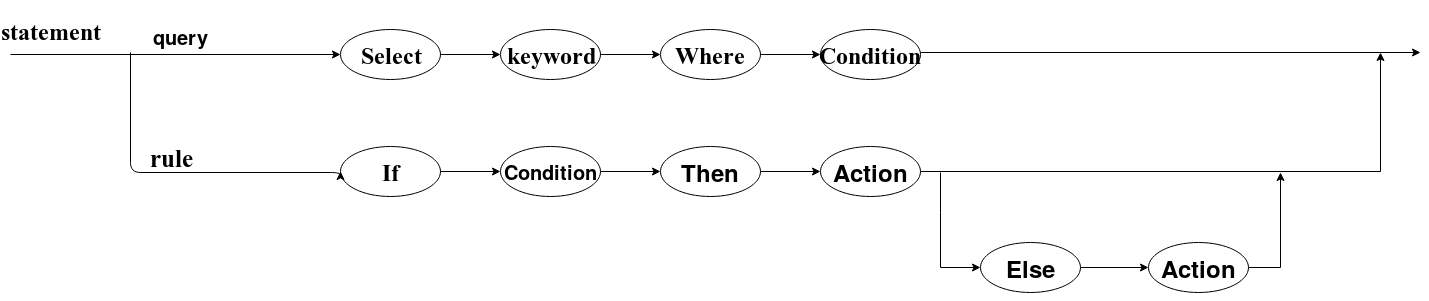

The diagram above was exported from draw.io. Its source (the exported page's mxGraphModel, read from the mxfile embedded in the PNG):
<mxGraphModel dx="1690" dy="474" grid="1" gridSize="10" guides="1" tooltips="1" connect="1" arrows="1" fold="1" page="1" pageScale="1" pageWidth="850" pageHeight="1100" math="0" shadow="0">
  <root>
    <mxCell id="0" />
    <mxCell id="1" parent="0" />
    <mxCell id="tNfmJiWzU3r9c1m3Vbew-1" value="&lt;h1&gt;&lt;font face=&quot;Times New Roman&quot;&gt;Select&lt;/font&gt;&lt;/h1&gt;" style="ellipse;whiteSpace=wrap;html=1;" parent="1" vertex="1">
      <mxGeometry x="190" y="57" width="100" height="50" as="geometry" />
    </mxCell>
    <mxCell id="tNfmJiWzU3r9c1m3Vbew-3" value="&lt;h1&gt;&lt;font face=&quot;Times New Roman&quot;&gt;keyword&lt;/font&gt;&lt;/h1&gt;" style="ellipse;whiteSpace=wrap;html=1;" parent="1" vertex="1">
      <mxGeometry x="350" y="57" width="100" height="50" as="geometry" />
    </mxCell>
    <mxCell id="tNfmJiWzU3r9c1m3Vbew-4" value="&lt;h1&gt;&lt;font face=&quot;Times New Roman&quot;&gt;Where&lt;/font&gt;&lt;br&gt;&lt;/h1&gt;" style="ellipse;whiteSpace=wrap;html=1;" parent="1" vertex="1">
      <mxGeometry x="510" y="57" width="100" height="50" as="geometry" />
    </mxCell>
    <mxCell id="tNfmJiWzU3r9c1m3Vbew-5" value="&lt;h1&gt;&lt;font face=&quot;Times New Roman&quot;&gt;Condition&lt;/font&gt;&lt;br&gt;&lt;/h1&gt;" style="ellipse;whiteSpace=wrap;html=1;" parent="1" vertex="1">
      <mxGeometry x="670" y="57" width="100" height="50" as="geometry" />
    </mxCell>
    <mxCell id="tNfmJiWzU3r9c1m3Vbew-6" value="" style="endArrow=classic;html=1;exitX=1;exitY=0.5;exitDx=0;exitDy=0;entryX=0;entryY=0.5;entryDx=0;entryDy=0;" parent="1" source="tNfmJiWzU3r9c1m3Vbew-1" target="tNfmJiWzU3r9c1m3Vbew-3" edge="1">
      <mxGeometry width="50" height="50" relative="1" as="geometry">
        <mxPoint x="290" y="180" as="sourcePoint" />
        <mxPoint x="340" y="130" as="targetPoint" />
      </mxGeometry>
    </mxCell>
    <mxCell id="tNfmJiWzU3r9c1m3Vbew-7" value="" style="endArrow=classic;html=1;exitX=1;exitY=0.5;exitDx=0;exitDy=0;entryX=0;entryY=0.5;entryDx=0;entryDy=0;" parent="1" source="tNfmJiWzU3r9c1m3Vbew-3" target="tNfmJiWzU3r9c1m3Vbew-4" edge="1">
      <mxGeometry width="50" height="50" relative="1" as="geometry">
        <mxPoint x="300" y="92" as="sourcePoint" />
        <mxPoint x="360" y="92" as="targetPoint" />
      </mxGeometry>
    </mxCell>
    <mxCell id="tNfmJiWzU3r9c1m3Vbew-8" value="" style="endArrow=classic;html=1;exitX=1;exitY=0.5;exitDx=0;exitDy=0;entryX=0;entryY=0.5;entryDx=0;entryDy=0;" parent="1" source="tNfmJiWzU3r9c1m3Vbew-4" target="tNfmJiWzU3r9c1m3Vbew-5" edge="1">
      <mxGeometry width="50" height="50" relative="1" as="geometry">
        <mxPoint x="310" y="102" as="sourcePoint" />
        <mxPoint x="370" y="102" as="targetPoint" />
      </mxGeometry>
    </mxCell>
    <mxCell id="tNfmJiWzU3r9c1m3Vbew-9" value="" style="endArrow=classic;html=1;entryX=0;entryY=0.5;entryDx=0;entryDy=0;" parent="1" target="tNfmJiWzU3r9c1m3Vbew-1" edge="1">
      <mxGeometry width="50" height="50" relative="1" as="geometry">
        <mxPoint x="-140" y="82" as="sourcePoint" />
        <mxPoint x="380" y="112" as="targetPoint" />
      </mxGeometry>
    </mxCell>
    <mxCell id="tNfmJiWzU3r9c1m3Vbew-10" value="" style="endArrow=classic;html=1;" parent="1" edge="1">
      <mxGeometry width="50" height="50" relative="1" as="geometry">
        <mxPoint x="770" y="80" as="sourcePoint" />
        <mxPoint x="1270" y="80" as="targetPoint" />
      </mxGeometry>
    </mxCell>
    <mxCell id="tNfmJiWzU3r9c1m3Vbew-13" value="&lt;h1&gt;&lt;font face=&quot;Times New Roman&quot;&gt;If&lt;/font&gt;&lt;br&gt;&lt;/h1&gt;" style="ellipse;whiteSpace=wrap;html=1;" parent="1" vertex="1">
      <mxGeometry x="190" y="174" width="100" height="50" as="geometry" />
    </mxCell>
    <mxCell id="tNfmJiWzU3r9c1m3Vbew-14" value="" style="endArrow=classic;html=1;exitX=1;exitY=0.5;exitDx=0;exitDy=0;entryX=0;entryY=0.5;entryDx=0;entryDy=0;" parent="1" source="tNfmJiWzU3r9c1m3Vbew-13" target="tNfmJiWzU3r9c1m3Vbew-15" edge="1">
      <mxGeometry width="50" height="50" relative="1" as="geometry">
        <mxPoint x="300" y="92" as="sourcePoint" />
        <mxPoint x="360" y="92" as="targetPoint" />
      </mxGeometry>
    </mxCell>
    <mxCell id="tNfmJiWzU3r9c1m3Vbew-17" value="" style="edgeStyle=orthogonalEdgeStyle;rounded=0;orthogonalLoop=1;jettySize=auto;html=1;" parent="1" source="tNfmJiWzU3r9c1m3Vbew-15" target="tNfmJiWzU3r9c1m3Vbew-16" edge="1">
      <mxGeometry relative="1" as="geometry" />
    </mxCell>
    <mxCell id="tNfmJiWzU3r9c1m3Vbew-15" value="&lt;h1 style=&quot;font-size: 20px&quot;&gt;&lt;font style=&quot;font-size: 20px&quot;&gt;Condition&lt;br&gt;&lt;/font&gt;&lt;/h1&gt;" style="ellipse;whiteSpace=wrap;html=1;" parent="1" vertex="1">
      <mxGeometry x="350" y="174" width="100" height="50" as="geometry" />
    </mxCell>
    <mxCell id="tNfmJiWzU3r9c1m3Vbew-19" style="edgeStyle=orthogonalEdgeStyle;rounded=0;orthogonalLoop=1;jettySize=auto;html=1;exitX=1;exitY=0.5;exitDx=0;exitDy=0;entryX=0;entryY=0.5;entryDx=0;entryDy=0;" parent="1" source="tNfmJiWzU3r9c1m3Vbew-16" target="tNfmJiWzU3r9c1m3Vbew-18" edge="1">
      <mxGeometry relative="1" as="geometry" />
    </mxCell>
    <mxCell id="tNfmJiWzU3r9c1m3Vbew-16" value="&lt;h1 style=&quot;font-size: 24px&quot;&gt;&lt;font style=&quot;font-size: 24px&quot;&gt;Then&lt;br&gt;&lt;/font&gt;&lt;/h1&gt;" style="ellipse;whiteSpace=wrap;html=1;" parent="1" vertex="1">
      <mxGeometry x="510" y="174" width="100" height="50" as="geometry" />
    </mxCell>
    <mxCell id="tNfmJiWzU3r9c1m3Vbew-26" style="rounded=0;orthogonalLoop=1;jettySize=auto;elbow=vertical;html=1;exitX=1;exitY=0.5;exitDx=0;exitDy=0;edgeStyle=orthogonalEdgeStyle;" parent="1" source="tNfmJiWzU3r9c1m3Vbew-18" edge="1">
      <mxGeometry relative="1" as="geometry">
        <mxPoint x="1230" y="80" as="targetPoint" />
      </mxGeometry>
    </mxCell>
    <mxCell id="tNfmJiWzU3r9c1m3Vbew-27" style="edgeStyle=orthogonalEdgeStyle;rounded=0;orthogonalLoop=1;jettySize=auto;html=1;entryX=0;entryY=0.5;entryDx=0;entryDy=0;" parent="1" target="tNfmJiWzU3r9c1m3Vbew-20" edge="1">
      <mxGeometry relative="1" as="geometry">
        <mxPoint x="790" y="200" as="sourcePoint" />
        <Array as="points">
          <mxPoint x="790" y="240" />
          <mxPoint x="790" y="295" />
        </Array>
      </mxGeometry>
    </mxCell>
    <mxCell id="tNfmJiWzU3r9c1m3Vbew-18" value="&lt;h1 style=&quot;font-size: 24px&quot;&gt;&lt;font style=&quot;font-size: 24px&quot;&gt;Action&lt;br&gt;&lt;/font&gt;&lt;/h1&gt;" style="ellipse;whiteSpace=wrap;html=1;" parent="1" vertex="1">
      <mxGeometry x="670" y="174" width="100" height="50" as="geometry" />
    </mxCell>
    <mxCell id="tNfmJiWzU3r9c1m3Vbew-23" style="edgeStyle=orthogonalEdgeStyle;rounded=0;orthogonalLoop=1;jettySize=auto;html=1;exitX=1;exitY=0.5;exitDx=0;exitDy=0;entryX=0;entryY=0.5;entryDx=0;entryDy=0;" parent="1" source="tNfmJiWzU3r9c1m3Vbew-20" target="tNfmJiWzU3r9c1m3Vbew-21" edge="1">
      <mxGeometry relative="1" as="geometry" />
    </mxCell>
    <mxCell id="tNfmJiWzU3r9c1m3Vbew-20" value="&lt;h2 style=&quot;font-size: 24px&quot;&gt;&lt;font style=&quot;font-size: 24px&quot;&gt;Else&lt;br&gt;&lt;/font&gt;&lt;/h2&gt;" style="ellipse;whiteSpace=wrap;html=1;" parent="1" vertex="1">
      <mxGeometry x="830" y="270" width="100" height="50" as="geometry" />
    </mxCell>
    <mxCell id="tNfmJiWzU3r9c1m3Vbew-24" style="edgeStyle=orthogonalEdgeStyle;rounded=0;orthogonalLoop=1;jettySize=auto;html=1;exitX=1;exitY=0.5;exitDx=0;exitDy=0;" parent="1" source="tNfmJiWzU3r9c1m3Vbew-21" edge="1">
      <mxGeometry relative="1" as="geometry">
        <mxPoint x="1130" y="200" as="targetPoint" />
      </mxGeometry>
    </mxCell>
    <mxCell id="tNfmJiWzU3r9c1m3Vbew-21" value="&lt;h2 style=&quot;font-size: 24px&quot;&gt;&lt;font style=&quot;font-size: 24px&quot;&gt;Action&lt;br&gt;&lt;/font&gt;&lt;/h2&gt;" style="ellipse;whiteSpace=wrap;html=1;" parent="1" vertex="1">
      <mxGeometry x="998" y="270" width="100" height="50" as="geometry" />
    </mxCell>
    <mxCell id="tNfmJiWzU3r9c1m3Vbew-33" value="" style="endArrow=classic;html=1;edgeStyle=orthogonalEdgeStyle;entryX=0;entryY=0.5;entryDx=0;entryDy=0;" parent="1" target="tNfmJiWzU3r9c1m3Vbew-13" edge="1">
      <mxGeometry width="50" height="50" relative="1" as="geometry">
        <mxPoint x="-20" y="80" as="sourcePoint" />
        <mxPoint x="80" y="200" as="targetPoint" />
        <Array as="points">
          <mxPoint x="-20" y="80" />
          <mxPoint x="-20" y="200" />
          <mxPoint x="190" y="200" />
        </Array>
      </mxGeometry>
    </mxCell>
    <mxCell id="tNfmJiWzU3r9c1m3Vbew-34" value="&lt;h1&gt;&lt;font face=&quot;Times New Roman&quot;&gt;statement&lt;/font&gt;&lt;/h1&gt;" style="text;html=1;strokeColor=none;fillColor=none;align=center;verticalAlign=middle;whiteSpace=wrap;rounded=0;" parent="1" vertex="1">
      <mxGeometry x="-120" y="48" width="40" height="20" as="geometry" />
    </mxCell>
    <mxCell id="tNfmJiWzU3r9c1m3Vbew-35" value="&lt;h1 style=&quot;font-size: 20px&quot;&gt;&lt;font style=&quot;font-size: 20px&quot;&gt;&lt;b&gt;&lt;font style=&quot;font-size: 20px&quot;&gt;query&lt;/font&gt;&lt;/b&gt;&lt;/font&gt;&lt;/h1&gt;" style="text;html=1;strokeColor=none;fillColor=none;align=center;verticalAlign=middle;whiteSpace=wrap;rounded=0;" parent="1" vertex="1">
      <mxGeometry x="9" y="54" width="40" height="20" as="geometry" />
    </mxCell>
    <mxCell id="tNfmJiWzU3r9c1m3Vbew-37" value="&lt;h1&gt;&lt;b style=&quot;font-size: 25px&quot;&gt;&lt;font style=&quot;font-size: 25px&quot; face=&quot;Times New Roman&quot;&gt;rule&lt;/font&gt;&lt;/b&gt;&lt;/h1&gt;" style="text;html=1;strokeColor=none;fillColor=none;align=center;verticalAlign=middle;whiteSpace=wrap;rounded=0;" parent="1" vertex="1">
      <mxGeometry y="174" width="40" height="20" as="geometry" />
    </mxCell>
  </root>
</mxGraphModel>